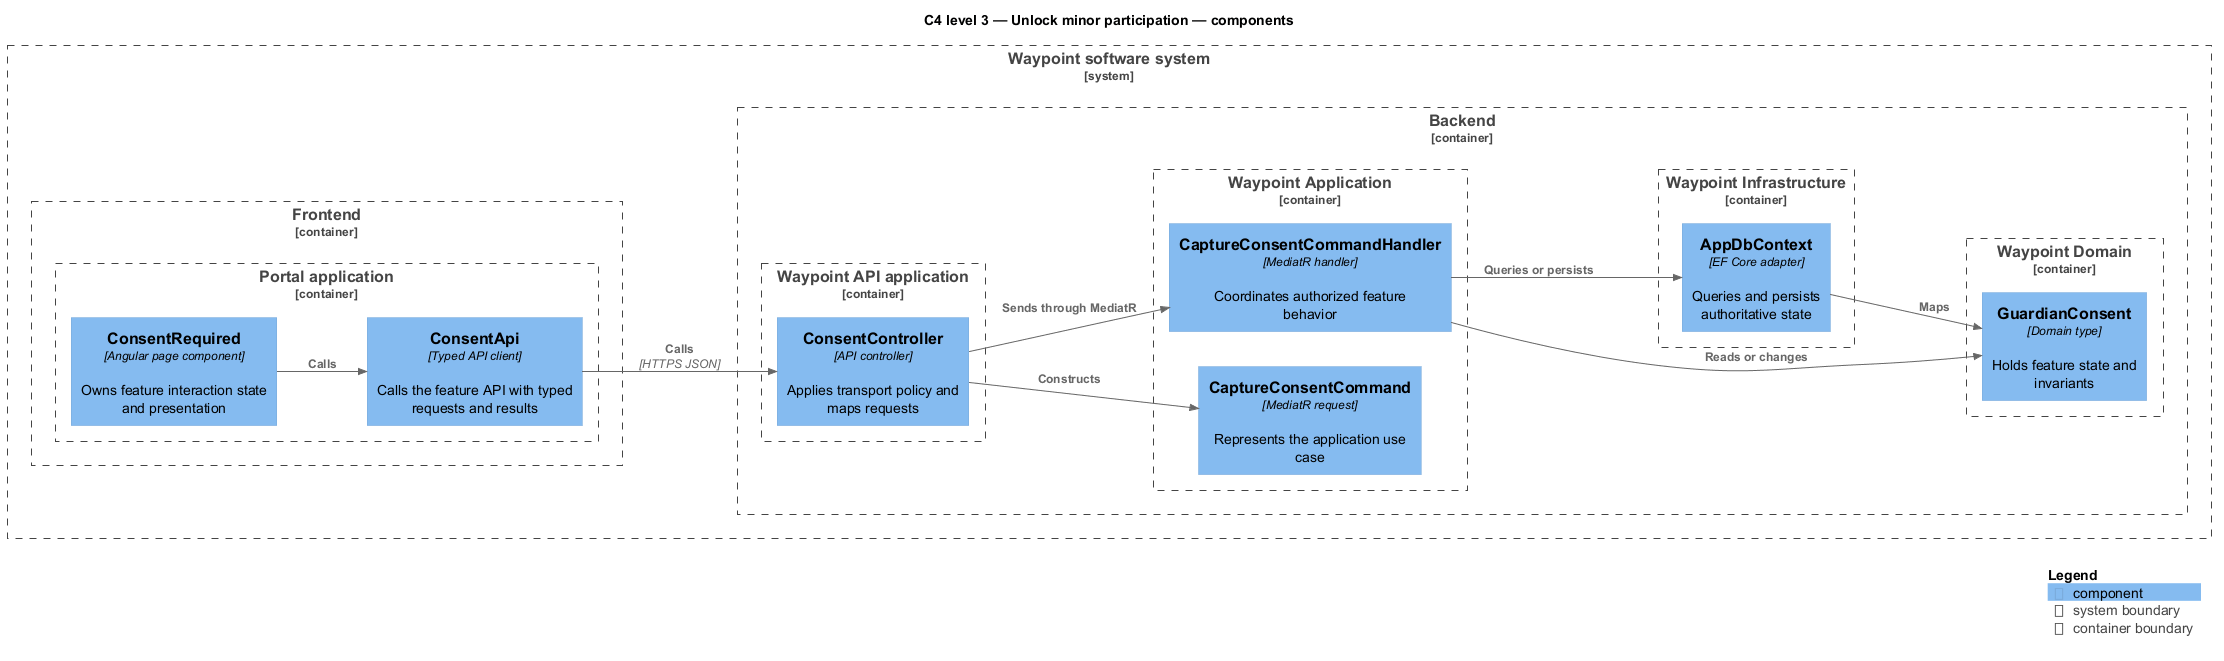

The diagram above was rendered by PlantUML. Its source (embedded in the PNG):
@startuml
!include <C4/C4_Component>
LAYOUT_LEFT_RIGHT()
title C4 level 3 — Unlock minor participation — components
System_Boundary(waypoint, "Waypoint software system") {
  Container_Boundary(frontend, "Frontend") {
    Container_Boundary(frontend_app, "Portal application") {
      Component(page, "ConsentRequired", "Angular page component", "Owns feature interaction state and presentation")
      Component(client, "ConsentApi", "Typed API client", "Calls the feature API with typed requests and results")
    }
  }
  Container_Boundary(backend, "Backend") {
    Container_Boundary(api_app, "Waypoint API application") {
      Component(controller, "ConsentController", "API controller", "Applies transport policy and maps requests")
    }
    Container_Boundary(application, "Waypoint Application") {
      Component(request, "CaptureConsentCommand", "MediatR request", "Represents the application use case")
      Component(handler, "CaptureConsentCommandHandler", "MediatR handler", "Coordinates authorized feature behavior")
    }
    Container_Boundary(domain, "Waypoint Domain") {
      Component(entity, "GuardianConsent", "Domain type", "Holds feature state and invariants")
    }
    Container_Boundary(infrastructure, "Waypoint Infrastructure") {
      Component(persistence, "AppDbContext", "EF Core adapter", "Queries and persists authoritative state")
    }
  }
}
Rel(page, client, "Calls")
Rel(client, controller, "Calls", "HTTPS JSON")
Rel(controller, request, "Constructs")
Rel(controller, handler, "Sends through MediatR")
Rel(handler, entity, "Reads or changes")
Rel(handler, persistence, "Queries or persists")
Rel(persistence, entity, "Maps")
SHOW_LEGEND()
@enduml